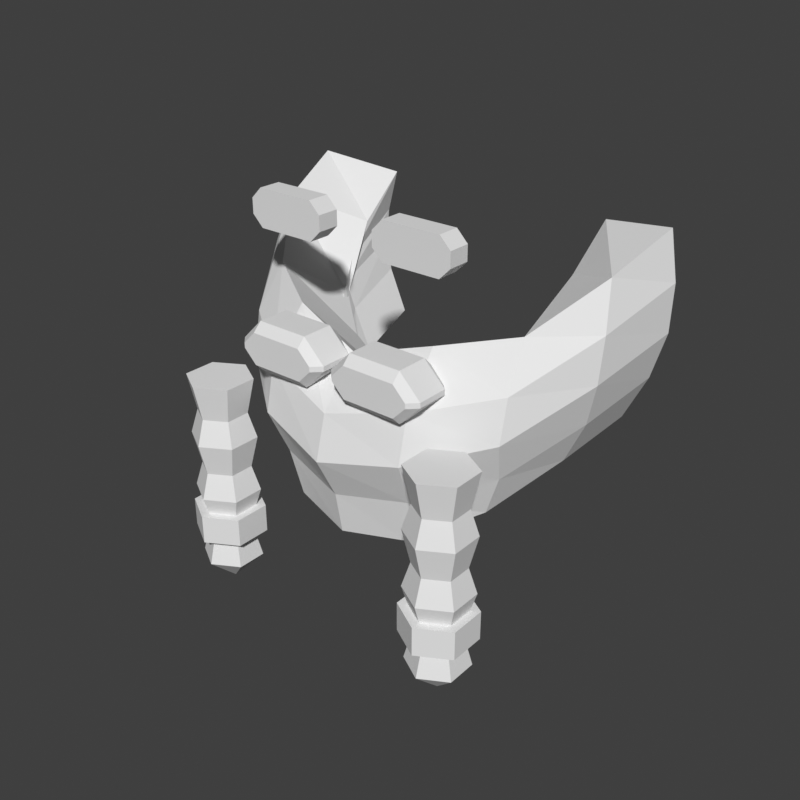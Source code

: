 # Source: face-beard-braided-dwarf.blend  (saved by Blender 5.2.45; exported with 4.5.12 LTS)
import bpy
from mathutils import Matrix  # noqa: F401  (used for matrix-valued properties, if any)

bpy.ops.wm.read_factory_settings(use_empty=True)
scene = bpy.context.scene
scene.name = 'Scene'

# ---- world
world_preview = bpy.data.worlds.new('Preview'); scene.world = world_preview
world_preview.use_nodes = True; world_preview.node_tree.nodes.clear()
_N = world_preview.node_tree.nodes; _L = world_preview.node_tree.links
n0 = _N.new('ShaderNodeBackground'); n0.name = 'Background'; n0.location = (-200, 100)
n0.inputs[0].default_value = (0.05, 0.05, 0.05, 1.0)
n1 = _N.new('ShaderNodeOutputWorld'); n1.name = 'World Output'; n1.location = (200, 100)
_L.new(n0.outputs[0], n1.inputs[0])
n1.is_active_output = True
world_preview.color = (0.807, 0.807, 0.807)

# ---- meshes
me_part_face = bpy.data.meshes.new('part_face')
me_part_face.from_pydata([(-0.272, 0.01, 0.815), (-0.2513, -0.08567, 0.7769), (-0.1923, -0.1668, 0.715), (-0.1041, -0.221, 0.6969), (0.0, -0.24, 0.665), (0.1041, -0.221, 0.6969), (0.1923, -0.1668, 0.715), (0.2513, -0.08567, 0.7769), (0.272, 0.01, 0.815), (-0.2836, 0.01, 0.75), (-0.2621, -0.1071, 0.7156), (-0.2006, -0.2064, 0.6562), (-0.1085, -0.2727, 0.6319), (0.0, -0.296, 0.605), (0.1085, -0.2727, 0.6319), (0.2006, -0.2064, 0.6562), (0.2621, -0.1071, 0.7156), (0.2836, 0.01, 0.75), (-0.282, 0.01, 0.685), (-0.2605, -0.1132, 0.6543), (-0.1994, -0.2177, 0.5973), (-0.1079, -0.2875, 0.5668), (0.0, -0.3121, 0.545), (0.1079, -0.2875, 0.5668), (0.1994, -0.2177, 0.5973), (0.2605, -0.1132, 0.6543), (0.282, 0.01, 0.685), (-0.2636, 0.01, 0.62), (-0.2436, -0.1014, 0.593), (-0.1864, -0.1958, 0.5385), (-0.1009, -0.2589, 0.5018), (0.0, -0.281, 0.485), (0.1009, -0.2589, 0.5018), (0.1864, -0.1958, 0.5385), (0.2436, -0.1014, 0.593), (0.2636, 0.01, 0.62), (-0.232, 0.01, 0.555), (-0.2143, -0.09715, 0.5317), (-0.164, -0.188, 0.4797), (-0.08878, -0.2487, 0.4368), (0.0, -0.27, 0.425), (0.08878, -0.2487, 0.4368), (0.164, -0.188, 0.4797), (0.2143, -0.09715, 0.5317), (0.232, 0.01, 0.555), (-0.1678, 0.03997, 0.7963), (-0.1655, -0.02683, 0.7413), (-0.1504, -0.08523, 0.6542), (-0.08961, -0.1361, 0.6284), (0.0, -0.1596, 0.5899), (0.08961, -0.1361, 0.6284), (0.1504, -0.08523, 0.6542), (0.1655, -0.02683, 0.7413), (0.1678, 0.03997, 0.7963), (-0.1762, 0.03223, 0.7417), (-0.1635, -0.06162, 0.698), (-0.1354, -0.1266, 0.6177), (-0.07904, -0.1788, 0.5829), (0.0, -0.2017, 0.5484), (0.07904, -0.1788, 0.5829), (0.1354, -0.1266, 0.6177), (0.1635, -0.06162, 0.698), (0.1762, 0.03223, 0.7417), (-0.1742, 0.02464, 0.7016), (-0.1564, -0.08209, 0.6714), (-0.1136, -0.1508, 0.6137), (-0.05839, -0.1902, 0.5801), (0.0, -0.2029, 0.5586), (0.05839, -0.1902, 0.5801), (0.1136, -0.1508, 0.6137), (0.1564, -0.08209, 0.6714), (0.1742, 0.02464, 0.7016), (-0.1613, 0.01889, 0.6594), (-0.1436, -0.07989, 0.6335), (-0.1, -0.1406, 0.5784), (-0.04941, -0.1681, 0.5365), (0.0, -0.1772, 0.5214), (0.04941, -0.1681, 0.5365), (0.1, -0.1406, 0.5784), (0.1436, -0.07989, 0.6335), (0.1613, 0.01889, 0.6594), (-0.1332, 0.0158, 0.6031), (-0.1164, -0.08172, 0.5794), (-0.0743, -0.1391, 0.5203), (-0.03439, -0.1563, 0.4614), (0.0, -0.1618, 0.4449), (0.03439, -0.1563, 0.4614), (0.0743, -0.1391, 0.5203), (0.1164, -0.08172, 0.5794), (0.1332, 0.0158, 0.6031), (0.128, -0.3, 0.662), (0.11, -0.3, 0.68), (0.036, -0.3, 0.68), (0.018, -0.3, 0.662), (0.018, -0.3, 0.655), (0.036, -0.3, 0.637), (0.11, -0.3, 0.637), (0.128, -0.3, 0.655), (0.14, -0.288, 0.662), (0.11, -0.288, 0.692), (0.036, -0.288, 0.692), (0.006, -0.288, 0.662), (0.006, -0.288, 0.655), (0.036, -0.288, 0.625), (0.11, -0.288, 0.625), (0.14, -0.288, 0.655), (0.14, -0.244, 0.662), (0.11, -0.244, 0.692), (0.036, -0.244, 0.692), (0.006, -0.244, 0.662), (0.006, -0.244, 0.655), (0.036, -0.244, 0.625), (0.11, -0.244, 0.625), (0.14, -0.244, 0.655), (0.128, -0.232, 0.662), (0.11, -0.232, 0.68), (0.036, -0.232, 0.68), (0.018, -0.232, 0.662), (0.018, -0.232, 0.655), (0.036, -0.232, 0.637), (0.11, -0.232, 0.637), (0.128, -0.232, 0.655), (0.15, -0.252, 0.83), (0.135, -0.252, 0.845), (0.055, -0.252, 0.845), (0.04, -0.252, 0.83), (0.04, -0.252, 0.81), (0.055, -0.252, 0.795), (0.135, -0.252, 0.795), (0.15, -0.252, 0.81), (0.15, -0.222, 0.83), (0.135, -0.222, 0.845), (0.055, -0.222, 0.845), (0.04, -0.222, 0.83), (0.04, -0.222, 0.81), (0.055, -0.222, 0.795), (0.135, -0.222, 0.795), (0.15, -0.222, 0.81), (-0.128, -0.3, 0.662), (-0.14, -0.288, 0.662), (-0.11, -0.288, 0.692), (-0.11, -0.3, 0.68), (-0.036, -0.288, 0.692), (-0.036, -0.3, 0.68), (-0.006, -0.288, 0.662), (-0.018, -0.3, 0.662), (-0.006, -0.288, 0.655), (-0.018, -0.3, 0.655), (-0.036, -0.288, 0.625), (-0.036, -0.3, 0.637), (-0.11, -0.288, 0.625), (-0.11, -0.3, 0.637), (-0.14, -0.288, 0.655), (-0.128, -0.3, 0.655), (-0.14, -0.244, 0.662), (-0.11, -0.244, 0.692), (-0.036, -0.244, 0.692), (-0.006, -0.244, 0.662), (-0.006, -0.244, 0.655), (-0.036, -0.244, 0.625), (-0.11, -0.244, 0.625), (-0.14, -0.244, 0.655), (-0.128, -0.232, 0.662), (-0.11, -0.232, 0.68), (-0.036, -0.232, 0.68), (-0.018, -0.232, 0.662), (-0.018, -0.232, 0.655), (-0.036, -0.232, 0.637), (-0.11, -0.232, 0.637), (-0.128, -0.232, 0.655), (-0.15, -0.252, 0.83), (-0.15, -0.222, 0.83), (-0.135, -0.222, 0.845), (-0.135, -0.252, 0.845), (-0.055, -0.222, 0.845), (-0.055, -0.252, 0.845), (-0.04, -0.222, 0.83), (-0.04, -0.252, 0.83), (-0.04, -0.222, 0.81), (-0.04, -0.252, 0.81), (-0.055, -0.222, 0.795), (-0.055, -0.252, 0.795), (-0.135, -0.222, 0.795), (-0.135, -0.252, 0.795), (-0.15, -0.222, 0.81), (-0.15, -0.252, 0.81), (0.219, -0.2775, 0.6), (0.18, -0.255, 0.6), (0.141, -0.2775, 0.6), (0.141, -0.3225, 0.6), (0.18, -0.345, 0.6), (0.219, -0.3225, 0.6), (0.2094, -0.283, 0.55), (0.18, -0.266, 0.55), (0.1506, -0.283, 0.55), (0.1506, -0.317, 0.55), (0.18, -0.334, 0.55), (0.2094, -0.317, 0.55), (0.219, -0.2775, 0.515), (0.18, -0.255, 0.515), (0.141, -0.2775, 0.515), (0.141, -0.3225, 0.515), (0.18, -0.345, 0.515), (0.219, -0.3225, 0.515), (0.2094, -0.283, 0.47), (0.18, -0.266, 0.47), (0.1506, -0.283, 0.47), (0.1506, -0.317, 0.47), (0.18, -0.334, 0.47), (0.2094, -0.317, 0.47), (0.219, -0.2775, 0.435), (0.18, -0.255, 0.435), (0.141, -0.2775, 0.435), (0.141, -0.3225, 0.435), (0.18, -0.345, 0.435), (0.219, -0.3225, 0.435), (0.2094, -0.283, 0.4), (0.18, -0.266, 0.4), (0.1506, -0.283, 0.4), (0.1506, -0.317, 0.4), (0.18, -0.334, 0.4), (0.2094, -0.317, 0.4), (0.2094, -0.283, 0.36), (0.18, -0.266, 0.36), (0.1506, -0.283, 0.36), (0.1506, -0.317, 0.36), (0.18, -0.334, 0.36), (0.2094, -0.317, 0.36), (0.2164, -0.279, 0.33), (0.18, -0.258, 0.33), (0.1436, -0.279, 0.33), (0.1436, -0.321, 0.33), (0.18, -0.342, 0.33), (0.2164, -0.321, 0.33), (0.18, -0.3, 0.29), (0.2233, -0.275, 0.37), (0.18, -0.25, 0.37), (0.1367, -0.275, 0.37), (0.1367, -0.325, 0.37), (0.18, -0.35, 0.37), (0.2233, -0.325, 0.37), (0.2233, -0.275, 0.41), (0.18, -0.25, 0.41), (0.1367, -0.275, 0.41), (0.1367, -0.325, 0.41), (0.18, -0.35, 0.41), (0.2233, -0.325, 0.41), (-0.219, -0.2775, 0.6), (-0.2094, -0.283, 0.55), (-0.18, -0.266, 0.55), (-0.18, -0.255, 0.6), (-0.1506, -0.283, 0.55), (-0.141, -0.2775, 0.6), (-0.1506, -0.317, 0.55), (-0.141, -0.3225, 0.6), (-0.18, -0.334, 0.55), (-0.18, -0.345, 0.6), (-0.2094, -0.317, 0.55), (-0.219, -0.3225, 0.6), (-0.219, -0.2775, 0.515), (-0.18, -0.255, 0.515), (-0.141, -0.2775, 0.515), (-0.141, -0.3225, 0.515), (-0.18, -0.345, 0.515), (-0.219, -0.3225, 0.515), (-0.2094, -0.283, 0.47), (-0.18, -0.266, 0.47), (-0.1506, -0.283, 0.47), (-0.1506, -0.317, 0.47), (-0.18, -0.334, 0.47), (-0.2094, -0.317, 0.47), (-0.219, -0.2775, 0.435), (-0.18, -0.255, 0.435), (-0.141, -0.2775, 0.435), (-0.141, -0.3225, 0.435), (-0.18, -0.345, 0.435), (-0.219, -0.3225, 0.435), (-0.2094, -0.283, 0.4), (-0.18, -0.266, 0.4), (-0.1506, -0.283, 0.4), (-0.1506, -0.317, 0.4), (-0.18, -0.334, 0.4), (-0.2094, -0.317, 0.4), (-0.2094, -0.283, 0.36), (-0.18, -0.266, 0.36), (-0.1506, -0.283, 0.36), (-0.1506, -0.317, 0.36), (-0.18, -0.334, 0.36), (-0.2094, -0.317, 0.36), (-0.2164, -0.279, 0.33), (-0.18, -0.258, 0.33), (-0.1436, -0.279, 0.33), (-0.1436, -0.321, 0.33), (-0.18, -0.342, 0.33), (-0.2164, -0.321, 0.33), (-0.18, -0.3, 0.29), (-0.2233, -0.275, 0.37), (-0.18, -0.25, 0.37), (-0.18, -0.25, 0.41), (-0.2233, -0.275, 0.41), (-0.1367, -0.275, 0.37), (-0.1367, -0.275, 0.41), (-0.1367, -0.325, 0.37), (-0.1367, -0.325, 0.41), (-0.18, -0.35, 0.37), (-0.18, -0.35, 0.41), (-0.2233, -0.325, 0.37), (-0.2233, -0.325, 0.41)], [], [(0, 9, 10, 1), (45, 46, 55, 54), (1, 10, 11, 2), (46, 47, 56, 55), (2, 11, 12, 3), (47, 48, 57, 56), (3, 12, 13, 4), (48, 49, 58, 57), (4, 13, 14, 5), (49, 50, 59, 58), (5, 14, 15, 6), (50, 51, 60, 59), (6, 15, 16, 7), (51, 52, 61, 60), (7, 16, 17, 8), (52, 53, 62, 61), (9, 18, 19, 10), (54, 55, 64, 63), (10, 19, 20, 11), (55, 56, 65, 64), (11, 20, 21, 12), (56, 57, 66, 65), (12, 21, 22, 13), (57, 58, 67, 66), (13, 22, 23, 14), (58, 59, 68, 67), (14, 23, 24, 15), (59, 60, 69, 68), (15, 24, 25, 16), (60, 61, 70, 69), (16, 25, 26, 17), (61, 62, 71, 70), (18, 27, 28, 19), (63, 64, 73, 72), (19, 28, 29, 20), (64, 65, 74, 73), (20, 29, 30, 21), (65, 66, 75, 74), (21, 30, 31, 22), (66, 67, 76, 75), (22, 31, 32, 23), (67, 68, 77, 76), (23, 32, 33, 24), (68, 69, 78, 77), (24, 33, 34, 25), (69, 70, 79, 78), (25, 34, 35, 26), (70, 71, 80, 79), (27, 36, 37, 28), (72, 73, 82, 81), (28, 37, 38, 29), (73, 74, 83, 82), (29, 38, 39, 30), (74, 75, 84, 83), (30, 39, 40, 31), (75, 76, 85, 84), (31, 40, 41, 32), (76, 77, 86, 85), (32, 41, 42, 33), (77, 78, 87, 86), (33, 42, 43, 34), (78, 79, 88, 87), (34, 43, 44, 35), (79, 80, 89, 88), (0, 1, 46, 45), (36, 81, 82, 37), (1, 2, 47, 46), (37, 82, 83, 38), (2, 3, 48, 47), (38, 83, 84, 39), (3, 4, 49, 48), (39, 84, 85, 40), (4, 5, 50, 49), (40, 85, 86, 41), (5, 6, 51, 50), (41, 86, 87, 42), (6, 7, 52, 51), (42, 87, 88, 43), (7, 8, 53, 52), (43, 88, 89, 44), (0, 45, 54, 9), (8, 17, 62, 53), (9, 54, 63, 18), (17, 26, 71, 62), (18, 63, 72, 27), (26, 35, 80, 71), (27, 72, 81, 36), (35, 44, 89, 80), (90, 98, 99, 91), (91, 99, 100, 92), (92, 100, 101, 93), (93, 101, 102, 94), (94, 102, 103, 95), (95, 103, 104, 96), (96, 104, 105, 97), (97, 105, 98, 90), (98, 106, 107, 99), (99, 107, 108, 100), (100, 108, 109, 101), (101, 109, 110, 102), (102, 110, 111, 103), (103, 111, 112, 104), (104, 112, 113, 105), (105, 113, 106, 98), (106, 114, 115, 107), (107, 115, 116, 108), (108, 116, 117, 109), (109, 117, 118, 110), (110, 118, 119, 111), (111, 119, 120, 112), (112, 120, 121, 113), (113, 121, 114, 106), (97, 94, 95, 96), (97, 92, 93, 94), (97, 90, 91, 92), (114, 117, 116, 115), (114, 119, 118, 117), (114, 121, 120, 119), (122, 130, 131, 123), (123, 131, 132, 124), (124, 132, 133, 125), (125, 133, 134, 126), (126, 134, 135, 127), (127, 135, 136, 128), (128, 136, 137, 129), (129, 137, 130, 122), (129, 126, 127, 128), (129, 124, 125, 126), (129, 122, 123, 124), (130, 133, 132, 131), (130, 135, 134, 133), (130, 137, 136, 135), (138, 141, 140, 139), (141, 143, 142, 140), (143, 145, 144, 142), (145, 147, 146, 144), (147, 149, 148, 146), (149, 151, 150, 148), (151, 153, 152, 150), (153, 138, 139, 152), (139, 140, 155, 154), (140, 142, 156, 155), (142, 144, 157, 156), (144, 146, 158, 157), (146, 148, 159, 158), (148, 150, 160, 159), (150, 152, 161, 160), (152, 139, 154, 161), (154, 155, 163, 162), (155, 156, 164, 163), (156, 157, 165, 164), (157, 158, 166, 165), (158, 159, 167, 166), (159, 160, 168, 167), (160, 161, 169, 168), (161, 154, 162, 169), (153, 151, 149, 147), (153, 147, 145, 143), (153, 143, 141, 138), (162, 163, 164, 165), (162, 165, 166, 167), (162, 167, 168, 169), (170, 173, 172, 171), (173, 175, 174, 172), (175, 177, 176, 174), (177, 179, 178, 176), (179, 181, 180, 178), (181, 183, 182, 180), (183, 185, 184, 182), (185, 170, 171, 184), (185, 183, 181, 179), (185, 179, 177, 175), (185, 175, 173, 170), (171, 172, 174, 176), (171, 176, 178, 180), (171, 180, 182, 184), (186, 192, 193, 187), (187, 193, 194, 188), (188, 194, 195, 189), (189, 195, 196, 190), (190, 196, 197, 191), (191, 197, 192, 186), (192, 198, 199, 193), (193, 199, 200, 194), (194, 200, 201, 195), (195, 201, 202, 196), (196, 202, 203, 197), (197, 203, 198, 192), (198, 204, 205, 199), (199, 205, 206, 200), (200, 206, 207, 201), (201, 207, 208, 202), (202, 208, 209, 203), (203, 209, 204, 198), (204, 210, 211, 205), (205, 211, 212, 206), (206, 212, 213, 207), (207, 213, 214, 208), (208, 214, 215, 209), (209, 215, 210, 204), (210, 216, 217, 211), (211, 217, 218, 212), (212, 218, 219, 213), (213, 219, 220, 214), (214, 220, 221, 215), (215, 221, 216, 210), (216, 222, 223, 217), (217, 223, 224, 218), (218, 224, 225, 219), (219, 225, 226, 220), (220, 226, 227, 221), (221, 227, 222, 216), (222, 228, 229, 223), (223, 229, 230, 224), (224, 230, 231, 225), (225, 231, 232, 226), (226, 232, 233, 227), (227, 233, 228, 222), (228, 234, 229), (229, 234, 230), (230, 234, 231), (231, 234, 232), (232, 234, 233), (233, 234, 228), (191, 186, 187, 188, 189, 190), (235, 236, 242, 241), (236, 237, 243, 242), (237, 238, 244, 243), (238, 239, 245, 244), (239, 240, 246, 245), (240, 235, 241, 246), (240, 239, 238, 237, 236, 235), (241, 242, 243, 244, 245, 246), (247, 250, 249, 248), (250, 252, 251, 249), (252, 254, 253, 251), (254, 256, 255, 253), (256, 258, 257, 255), (258, 247, 248, 257), (248, 249, 260, 259), (249, 251, 261, 260), (251, 253, 262, 261), (253, 255, 263, 262), (255, 257, 264, 263), (257, 248, 259, 264), (259, 260, 266, 265), (260, 261, 267, 266), (261, 262, 268, 267), (262, 263, 269, 268), (263, 264, 270, 269), (264, 259, 265, 270), (265, 266, 272, 271), (266, 267, 273, 272), (267, 268, 274, 273), (268, 269, 275, 274), (269, 270, 276, 275), (270, 265, 271, 276), (271, 272, 278, 277), (272, 273, 279, 278), (273, 274, 280, 279), (274, 275, 281, 280), (275, 276, 282, 281), (276, 271, 277, 282), (277, 278, 284, 283), (278, 279, 285, 284), (279, 280, 286, 285), (280, 281, 287, 286), (281, 282, 288, 287), (282, 277, 283, 288), (283, 284, 290, 289), (284, 285, 291, 290), (285, 286, 292, 291), (286, 287, 293, 292), (287, 288, 294, 293), (288, 283, 289, 294), (289, 290, 295), (290, 291, 295), (291, 292, 295), (292, 293, 295), (293, 294, 295), (294, 289, 295), (258, 256, 254, 252, 250, 247), (296, 299, 298, 297), (297, 298, 301, 300), (300, 301, 303, 302), (302, 303, 305, 304), (304, 305, 307, 306), (306, 307, 299, 296), (306, 296, 297, 300, 302, 304), (299, 307, 305, 303, 301, 298)])
me_part_face.update()

# ---- objects
ob_part_face = bpy.data.objects.new('part_face', me_part_face)

# ---- transforms, parenting, visibility, modifiers, constraints
ob_part_face.location = (0.0, 0.0, 0.0)

# ---- collection membership
scene.collection.objects.link(ob_part_face)

# ---- scene / render settings (as saved in the file)
scene.frame_start = 1; scene.frame_end = 250; scene.frame_set(1)
scene.render.engine = 'BLENDER_WORKBENCH'
scene.render.image_settings.color_mode = 'RGB'
scene.render.resolution_x = 384
scene.render.resolution_y = 384
scene.render.fps = 30
scene.render.bake_bias = 0.0
scene.render.bake_samples = 0
scene.render.compositor_device = 'GPU'
scene.eevee.use_volume_custom_range = False
scene.eevee.fast_gi_thickness_near = 0.1
scene.eevee.fast_gi_thickness_far = 0.0
scene.eevee.ray_tracing_options.screen_trace_thickness = 0.1
scene.view_settings.view_transform = 'Standard'
bpy.context.view_layer.update()

# ---- added for rendering (the .blend has no active camera and no usable light): camera, sun
cam_auto = bpy.data.cameras.new('AutoCamera')
cam_auto.lens = 50.0
cam_auto.sensor_width = 36.0
cam_auto.clip_end = 1000.0
ob_auto_camera = bpy.data.objects.new('AutoCamera', cam_auto)
scene.collection.objects.link(ob_auto_camera)
ob_auto_camera.location = (0.818138, -1.13678, 1.22201)
ob_auto_camera.rotation_euler = (1.09748, -7.21219e-08, 0.694738)
scene.camera = ob_auto_camera
light_auto_sun = bpy.data.lights.new('AutoSun', 'SUN')
light_auto_sun.energy = 3.0
light_auto_sun.angle = 0.0523599
ob_auto_sun = bpy.data.objects.new('AutoSun', light_auto_sun)
scene.collection.objects.link(ob_auto_sun)
ob_auto_sun.rotation_euler = (0.872665, 0.174533, 0.523599)
bpy.context.view_layer.update()
